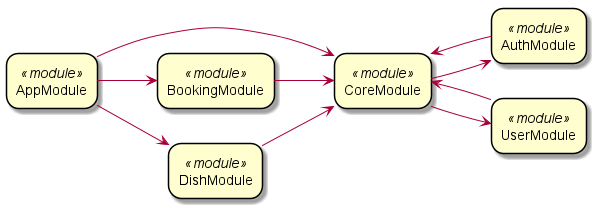

The diagram above was rendered by PlantUML. Its source (embedded in the PNG):
@startuml module2
left to right direction
skinparam rectangle {
	roundCorner<<module>> 25
}

rectangle app <<module>> [
  AppModule
]

rectangle core <<module>> [
  CoreModule
]

rectangle auth <<module>> [
  AuthModule
]

rectangle user <<module>> [
  UserModule
]

rectangle booking <<module>> [
  BookingModule
]

rectangle dish <<module>> [
  DishModule
]

app --> core
app --> booking
app --> dish
core --> auth
core --> user
booking --> core
dish --> core
auth --> core
user --> core
@enduml